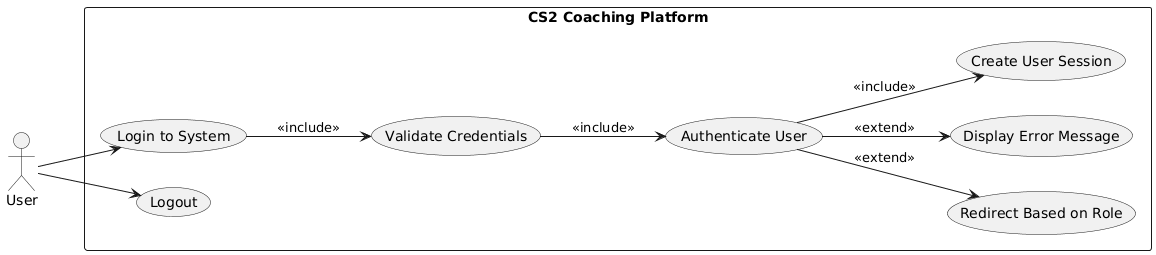

The diagram above was rendered by PlantUML. Its source (embedded in the PNG):
@startuml
left to right direction

actor User

rectangle "CS2 Coaching Platform" {
    usecase "Login to System" as UC1
    usecase "Validate Credentials" as UC2
    usecase "Authenticate User" as UC3
    usecase "Redirect Based on Role" as UC4
    usecase "Display Error Message" as UC5
    usecase "Create User Session" as UC6
    usecase "Logout" as UC7
}

User --> UC1
UC1 --> UC2 : <<include>>
UC2 --> UC3 : <<include>>
UC3 --> UC6 : <<include>>
UC3 --> UC4 : <<extend>>
UC3 --> UC5 : <<extend>>
User --> UC7
@enduml